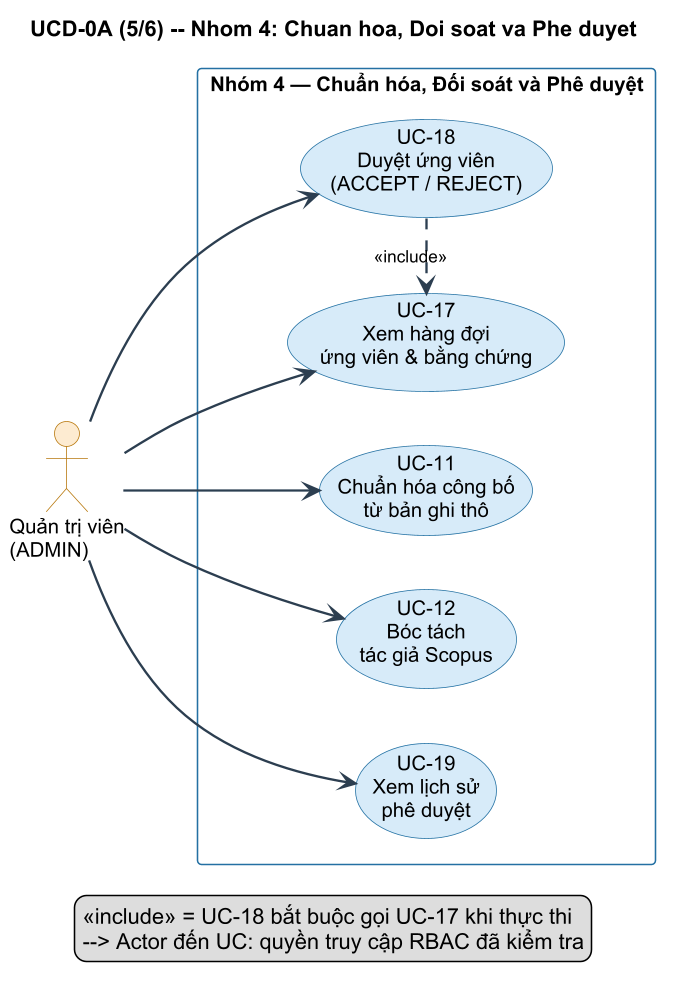

The diagram above was rendered by PlantUML. Its source (embedded in the PNG):
@startuml UCD-0A-P5a-g4
' UCD-0A Trang 5 — Nhóm 4: Chuẩn hóa & Phê duyệt (5 UC)
left to right direction
skinparam dpi 150
skinparam defaultFontName "Arial"
skinparam defaultFontSize 13
skinparam shadowing false
skinparam packageStyle rectangle
skinparam ArrowColor #2C3E50
skinparam ArrowFontSize 11
skinparam ArrowThickness 1.5
skinparam usecase {
  BackgroundColor #D6EAF8
  BorderColor #2471A3
  FontSize 13
  FontName "Arial"
}
skinparam actor {
  BackgroundColor #FDEBD0
  BorderColor #B7770D
  FontSize 13
  FontName "Arial"
}
skinparam rectangle {
  BackgroundColor #FEFEFE
  BorderColor #2471A3
  FontSize 13
  FontStyle bold
  FontName "Arial"
}

title UCD-0A (5/6) -- Nhom 4: Chuan hoa, Doi soat va Phe duyet

actor "Quản trị viên\n(ADMIN)" as ADMIN

rectangle "Nhóm 4 — Chuẩn hóa, Đối soát và Phê duyệt" {
  usecase "UC-11\nChuẩn hóa công bố\ntừ bản ghi thô" as UC11
  usecase "UC-12\nBóc tách\ntác giả Scopus" as UC12
  usecase "UC-17\nXem hàng đợi\nứng viên & bằng chứng" as UC17
  usecase "UC-18\nDuyệt ứng viên\n(ACCEPT / REJECT)" as UC18
  usecase "UC-19\nXem lịch sử\nphê duyệt" as UC19
}

ADMIN --> UC11
ADMIN --> UC12
ADMIN --> UC17
ADMIN --> UC18
ADMIN --> UC19

UC18 .> UC17 : <<include>>

legend bottom
  <<include>> = UC-18 bắt buộc gọi UC-17 khi thực thi
  --> Actor đến UC: quyền truy cập RBAC đã kiểm tra
endlegend

@enduml